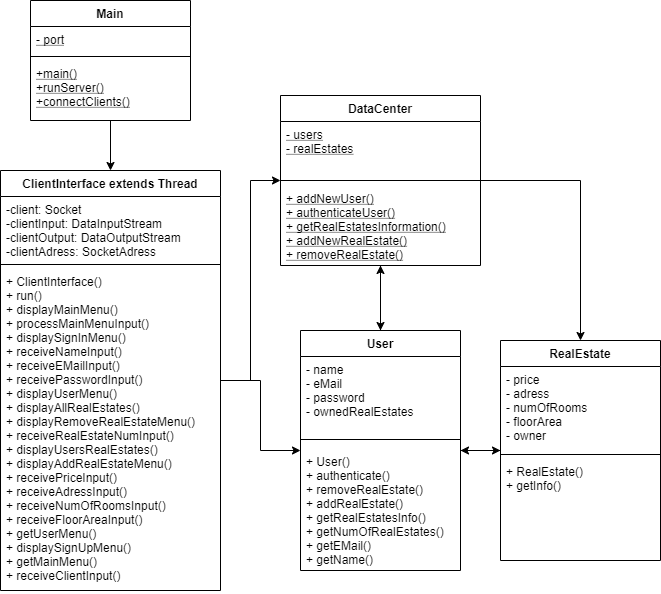

The diagram above was exported from draw.io. Its source (the exported page's mxGraphModel, read from the mxfile embedded in the PNG):
<mxGraphModel dx="1086" dy="806" grid="1" gridSize="10" guides="1" tooltips="1" connect="1" arrows="1" fold="1" page="1" pageScale="1" pageWidth="850" pageHeight="1100" math="0" shadow="0">
  <root>
    <mxCell id="0" />
    <mxCell id="1" parent="0" />
    <mxCell id="ul5ZDdfMionyKRLc5kxO-14" style="edgeStyle=orthogonalEdgeStyle;rounded=0;orthogonalLoop=1;jettySize=auto;html=1;" parent="1" source="hi_FXAqxv4JR-hP9kOLW-1" target="hi_FXAqxv4JR-hP9kOLW-5" edge="1">
      <mxGeometry relative="1" as="geometry" />
    </mxCell>
    <mxCell id="hi_FXAqxv4JR-hP9kOLW-1" value="Main" style="swimlane;fontStyle=1;align=center;verticalAlign=top;childLayout=stackLayout;horizontal=1;startSize=26;horizontalStack=0;resizeParent=1;resizeParentMax=0;resizeLast=0;collapsible=1;marginBottom=0;" parent="1" vertex="1">
      <mxGeometry x="170" y="370" width="160" height="120" as="geometry" />
    </mxCell>
    <mxCell id="hi_FXAqxv4JR-hP9kOLW-2" value="- port" style="text;strokeColor=none;fillColor=none;align=left;verticalAlign=top;spacingLeft=4;spacingRight=4;overflow=hidden;rotatable=0;points=[[0,0.5],[1,0.5]];portConstraint=eastwest;fontStyle=4" parent="hi_FXAqxv4JR-hP9kOLW-1" vertex="1">
      <mxGeometry y="26" width="160" height="26" as="geometry" />
    </mxCell>
    <mxCell id="hi_FXAqxv4JR-hP9kOLW-3" value="" style="line;strokeWidth=1;fillColor=none;align=left;verticalAlign=middle;spacingTop=-1;spacingLeft=3;spacingRight=3;rotatable=0;labelPosition=right;points=[];portConstraint=eastwest;" parent="hi_FXAqxv4JR-hP9kOLW-1" vertex="1">
      <mxGeometry y="52" width="160" height="8" as="geometry" />
    </mxCell>
    <mxCell id="hi_FXAqxv4JR-hP9kOLW-4" value="+main()&#10;+runServer()&#10;+connectClients()&#10;" style="text;strokeColor=none;fillColor=none;align=left;verticalAlign=top;spacingLeft=4;spacingRight=4;overflow=hidden;rotatable=0;points=[[0,0.5],[1,0.5]];portConstraint=eastwest;fontStyle=4" parent="hi_FXAqxv4JR-hP9kOLW-1" vertex="1">
      <mxGeometry y="60" width="160" height="60" as="geometry" />
    </mxCell>
    <mxCell id="ul5ZDdfMionyKRLc5kxO-16" style="edgeStyle=orthogonalEdgeStyle;rounded=0;orthogonalLoop=1;jettySize=auto;html=1;" parent="1" source="hi_FXAqxv4JR-hP9kOLW-5" target="hi_FXAqxv4JR-hP9kOLW-13" edge="1">
      <mxGeometry relative="1" as="geometry" />
    </mxCell>
    <mxCell id="ul5ZDdfMionyKRLc5kxO-17" style="edgeStyle=orthogonalEdgeStyle;rounded=0;orthogonalLoop=1;jettySize=auto;html=1;" parent="1" source="hi_FXAqxv4JR-hP9kOLW-5" target="hi_FXAqxv4JR-hP9kOLW-9" edge="1">
      <mxGeometry relative="1" as="geometry" />
    </mxCell>
    <mxCell id="hi_FXAqxv4JR-hP9kOLW-5" value="ClientInterface extends Thread" style="swimlane;fontStyle=1;align=center;verticalAlign=top;childLayout=stackLayout;horizontal=1;startSize=26;horizontalStack=0;resizeParent=1;resizeParentMax=0;resizeLast=0;collapsible=1;marginBottom=0;" parent="1" vertex="1">
      <mxGeometry x="140" y="540" width="220" height="420" as="geometry" />
    </mxCell>
    <mxCell id="hi_FXAqxv4JR-hP9kOLW-6" value="-client: Socket&#10;-clientInput: DataInputStream&#10;-clientOutput: DataOutputStream&#10;-clientAdress: SocketAdress&#10;" style="text;strokeColor=none;fillColor=none;align=left;verticalAlign=top;spacingLeft=4;spacingRight=4;overflow=hidden;rotatable=0;points=[[0,0.5],[1,0.5]];portConstraint=eastwest;" parent="hi_FXAqxv4JR-hP9kOLW-5" vertex="1">
      <mxGeometry y="26" width="220" height="64" as="geometry" />
    </mxCell>
    <mxCell id="hi_FXAqxv4JR-hP9kOLW-7" value="" style="line;strokeWidth=1;fillColor=none;align=left;verticalAlign=middle;spacingTop=-1;spacingLeft=3;spacingRight=3;rotatable=0;labelPosition=right;points=[];portConstraint=eastwest;" parent="hi_FXAqxv4JR-hP9kOLW-5" vertex="1">
      <mxGeometry y="90" width="220" height="8" as="geometry" />
    </mxCell>
    <mxCell id="hi_FXAqxv4JR-hP9kOLW-8" value="+ ClientInterface()&#10;+ run()&#10;+ displayMainMenu()&#10;+ processMainMenuInput()&#10;+ displaySignInMenu()&#10;+ receiveNameInput()&#10;+ receiveEMailInput()&#10;+ receivePasswordInput()&#10;+ displayUserMenu()&#10;+ displayAllRealEstates()&#10;+ displayRemoveRealEstateMenu()&#10;+ receiveRealEstateNumInput()&#10;+ displayUsersRealEstates()&#10;+ displayAddRealEstateMenu()&#10;+ receivePriceInput()&#10;+ receiveAdressInput()&#10;+ receiveNumOfRoomsInput()&#10;+ receiveFloorAreaInput()&#10;+ getUserMenu()&#10;+ displaySignUpMenu()&#10;+ getMainMenu()&#10;+ receiveClientInput()&#10;" style="text;strokeColor=none;fillColor=none;align=left;verticalAlign=top;spacingLeft=4;spacingRight=4;overflow=hidden;rotatable=0;points=[[0,0.5],[1,0.5]];portConstraint=eastwest;" parent="hi_FXAqxv4JR-hP9kOLW-5" vertex="1">
      <mxGeometry y="98" width="220" height="322" as="geometry" />
    </mxCell>
    <mxCell id="ul5ZDdfMionyKRLc5kxO-18" style="edgeStyle=orthogonalEdgeStyle;rounded=0;orthogonalLoop=1;jettySize=auto;html=1;" parent="1" source="hi_FXAqxv4JR-hP9kOLW-9" target="ul5ZDdfMionyKRLc5kxO-1" edge="1">
      <mxGeometry relative="1" as="geometry" />
    </mxCell>
    <mxCell id="ul5ZDdfMionyKRLc5kxO-19" style="edgeStyle=orthogonalEdgeStyle;rounded=0;orthogonalLoop=1;jettySize=auto;html=1;" parent="1" source="hi_FXAqxv4JR-hP9kOLW-9" target="hi_FXAqxv4JR-hP9kOLW-13" edge="1">
      <mxGeometry relative="1" as="geometry" />
    </mxCell>
    <mxCell id="hi_FXAqxv4JR-hP9kOLW-9" value="User" style="swimlane;fontStyle=1;align=center;verticalAlign=top;childLayout=stackLayout;horizontal=1;startSize=26;horizontalStack=0;resizeParent=1;resizeParentMax=0;resizeLast=0;collapsible=1;marginBottom=0;" parent="1" vertex="1">
      <mxGeometry x="440" y="700" width="160" height="240" as="geometry" />
    </mxCell>
    <mxCell id="hi_FXAqxv4JR-hP9kOLW-10" value="- name&#10;- eMail&#10;- password&#10;- ownedRealEstates&#10;" style="text;strokeColor=none;fillColor=none;align=left;verticalAlign=top;spacingLeft=4;spacingRight=4;overflow=hidden;rotatable=0;points=[[0,0.5],[1,0.5]];portConstraint=eastwest;" parent="hi_FXAqxv4JR-hP9kOLW-9" vertex="1">
      <mxGeometry y="26" width="160" height="74" as="geometry" />
    </mxCell>
    <mxCell id="hi_FXAqxv4JR-hP9kOLW-11" value="" style="line;strokeWidth=1;fillColor=none;align=left;verticalAlign=middle;spacingTop=-1;spacingLeft=3;spacingRight=3;rotatable=0;labelPosition=right;points=[];portConstraint=eastwest;" parent="hi_FXAqxv4JR-hP9kOLW-9" vertex="1">
      <mxGeometry y="100" width="160" height="18" as="geometry" />
    </mxCell>
    <mxCell id="hi_FXAqxv4JR-hP9kOLW-12" value="+ User()&#10;+ authenticate()&#10;+ removeRealEstate()&#10;+ addRealEstate()&#10;+ getRealEstatesInfo()&#10;+ getNumOfRealEstates()&#10;+ getEMail()&#10;+ getName()" style="text;strokeColor=none;fillColor=none;align=left;verticalAlign=top;spacingLeft=4;spacingRight=4;overflow=hidden;rotatable=0;points=[[0,0.5],[1,0.5]];portConstraint=eastwest;" parent="hi_FXAqxv4JR-hP9kOLW-9" vertex="1">
      <mxGeometry y="118" width="160" height="122" as="geometry" />
    </mxCell>
    <mxCell id="ul5ZDdfMionyKRLc5kxO-22" style="edgeStyle=orthogonalEdgeStyle;rounded=0;orthogonalLoop=1;jettySize=auto;html=1;" parent="1" source="hi_FXAqxv4JR-hP9kOLW-13" target="hi_FXAqxv4JR-hP9kOLW-9" edge="1">
      <mxGeometry relative="1" as="geometry" />
    </mxCell>
    <mxCell id="ul5ZDdfMionyKRLc5kxO-23" style="edgeStyle=orthogonalEdgeStyle;rounded=0;orthogonalLoop=1;jettySize=auto;html=1;" parent="1" source="hi_FXAqxv4JR-hP9kOLW-13" target="ul5ZDdfMionyKRLc5kxO-1" edge="1">
      <mxGeometry relative="1" as="geometry" />
    </mxCell>
    <mxCell id="hi_FXAqxv4JR-hP9kOLW-13" value="DataCenter" style="swimlane;fontStyle=1;align=center;verticalAlign=top;childLayout=stackLayout;horizontal=1;startSize=26;horizontalStack=0;resizeParent=1;resizeParentMax=0;resizeLast=0;collapsible=1;marginBottom=0;" parent="1" vertex="1">
      <mxGeometry x="420" y="465" width="200" height="170" as="geometry" />
    </mxCell>
    <mxCell id="hi_FXAqxv4JR-hP9kOLW-14" value="- users&#10;- realEstates" style="text;strokeColor=none;fillColor=none;align=left;verticalAlign=top;spacingLeft=4;spacingRight=4;overflow=hidden;rotatable=0;points=[[0,0.5],[1,0.5]];portConstraint=eastwest;fontStyle=4" parent="hi_FXAqxv4JR-hP9kOLW-13" vertex="1">
      <mxGeometry y="26" width="200" height="54" as="geometry" />
    </mxCell>
    <mxCell id="hi_FXAqxv4JR-hP9kOLW-15" value="" style="line;strokeWidth=1;fillColor=none;align=left;verticalAlign=middle;spacingTop=-1;spacingLeft=3;spacingRight=3;rotatable=0;labelPosition=right;points=[];portConstraint=eastwest;" parent="hi_FXAqxv4JR-hP9kOLW-13" vertex="1">
      <mxGeometry y="80" width="200" height="10" as="geometry" />
    </mxCell>
    <mxCell id="hi_FXAqxv4JR-hP9kOLW-16" value="+ addNewUser()&#10;+ authenticateUser()&#10;+ getRealEstatesInformation()&#10;+ addNewRealEstate()&#10;+ removeRealEstate()" style="text;strokeColor=none;fillColor=none;align=left;verticalAlign=top;spacingLeft=4;spacingRight=4;overflow=hidden;rotatable=0;points=[[0,0.5],[1,0.5]];portConstraint=eastwest;fontStyle=4" parent="hi_FXAqxv4JR-hP9kOLW-13" vertex="1">
      <mxGeometry y="90" width="200" height="80" as="geometry" />
    </mxCell>
    <mxCell id="ul5ZDdfMionyKRLc5kxO-20" style="edgeStyle=orthogonalEdgeStyle;rounded=0;orthogonalLoop=1;jettySize=auto;html=1;" parent="1" source="ul5ZDdfMionyKRLc5kxO-1" target="hi_FXAqxv4JR-hP9kOLW-9" edge="1">
      <mxGeometry relative="1" as="geometry" />
    </mxCell>
    <mxCell id="ul5ZDdfMionyKRLc5kxO-1" value="RealEstate" style="swimlane;fontStyle=1;align=center;verticalAlign=top;childLayout=stackLayout;horizontal=1;startSize=26;horizontalStack=0;resizeParent=1;resizeParentMax=0;resizeLast=0;collapsible=1;marginBottom=0;" parent="1" vertex="1">
      <mxGeometry x="640" y="710" width="160" height="220" as="geometry" />
    </mxCell>
    <mxCell id="ul5ZDdfMionyKRLc5kxO-2" value="- price&#10;- adress&#10;- numOfRooms&#10;- floorArea&#10;- owner" style="text;strokeColor=none;fillColor=none;align=left;verticalAlign=top;spacingLeft=4;spacingRight=4;overflow=hidden;rotatable=0;points=[[0,0.5],[1,0.5]];portConstraint=eastwest;fontStyle=0" parent="ul5ZDdfMionyKRLc5kxO-1" vertex="1">
      <mxGeometry y="26" width="160" height="84" as="geometry" />
    </mxCell>
    <mxCell id="ul5ZDdfMionyKRLc5kxO-3" value="" style="line;strokeWidth=1;fillColor=none;align=left;verticalAlign=middle;spacingTop=-1;spacingLeft=3;spacingRight=3;rotatable=0;labelPosition=right;points=[];portConstraint=eastwest;" parent="ul5ZDdfMionyKRLc5kxO-1" vertex="1">
      <mxGeometry y="110" width="160" height="8" as="geometry" />
    </mxCell>
    <mxCell id="ul5ZDdfMionyKRLc5kxO-4" value="+ RealEstate()&#10;+ getInfo()" style="text;strokeColor=none;fillColor=none;align=left;verticalAlign=top;spacingLeft=4;spacingRight=4;overflow=hidden;rotatable=0;points=[[0,0.5],[1,0.5]];portConstraint=eastwest;" parent="ul5ZDdfMionyKRLc5kxO-1" vertex="1">
      <mxGeometry y="118" width="160" height="102" as="geometry" />
    </mxCell>
  </root>
</mxGraphModel>